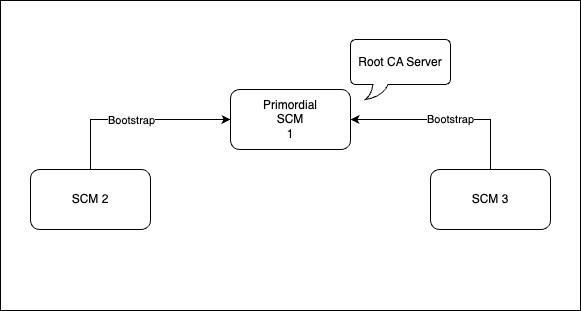

The diagram above was exported from draw.io. Its source (the exported page's mxGraphModel, read from the mxfile embedded in the PNG):
<mxGraphModel dx="1228" dy="839" grid="1" gridSize="10" guides="1" tooltips="1" connect="1" arrows="1" fold="1" page="1" pageScale="1" pageWidth="827" pageHeight="1169" math="0" shadow="0">
  <root>
    <mxCell id="0" />
    <mxCell id="1" parent="0" />
    <mxCell id="xJtBmuHiZof785tIunV--10" value="" style="verticalLabelPosition=bottom;verticalAlign=top;html=1;shape=mxgraph.basic.rect;fillColor2=none;strokeWidth=1;size=20;indent=5;" vertex="1" parent="1">
      <mxGeometry x="90" y="71" width="580" height="310" as="geometry" />
    </mxCell>
    <mxCell id="xJtBmuHiZof785tIunV--1" value="Primordial&lt;div&gt;SCM&lt;/div&gt;&lt;div&gt;1&lt;/div&gt;" style="rounded=1;whiteSpace=wrap;html=1;" vertex="1" parent="1">
      <mxGeometry x="320" y="160" width="120" height="60" as="geometry" />
    </mxCell>
    <mxCell id="xJtBmuHiZof785tIunV--2" value="SCM 2" style="rounded=1;whiteSpace=wrap;html=1;" vertex="1" parent="1">
      <mxGeometry x="120" y="240" width="120" height="60" as="geometry" />
    </mxCell>
    <mxCell id="xJtBmuHiZof785tIunV--3" value="SCM 3" style="rounded=1;whiteSpace=wrap;html=1;" vertex="1" parent="1">
      <mxGeometry x="520" y="240" width="120" height="60" as="geometry" />
    </mxCell>
    <mxCell id="xJtBmuHiZof785tIunV--4" value="Root CA Server" style="whiteSpace=wrap;html=1;shape=mxgraph.basic.roundRectCallout;dx=30;dy=15;size=5;boundedLbl=1;" vertex="1" parent="1">
      <mxGeometry x="440" y="110" width="100" height="60" as="geometry" />
    </mxCell>
    <mxCell id="xJtBmuHiZof785tIunV--5" value="" style="endArrow=classic;html=1;rounded=0;entryX=0;entryY=0.5;entryDx=0;entryDy=0;" edge="1" parent="1" target="xJtBmuHiZof785tIunV--1">
      <mxGeometry width="50" height="50" relative="1" as="geometry">
        <mxPoint x="180" y="240" as="sourcePoint" />
        <mxPoint x="230" y="190" as="targetPoint" />
        <Array as="points">
          <mxPoint x="180" y="190" />
        </Array>
      </mxGeometry>
    </mxCell>
    <mxCell id="xJtBmuHiZof785tIunV--7" value="Bootstrap" style="edgeLabel;html=1;align=center;verticalAlign=middle;resizable=0;points=[];" vertex="1" connectable="0" parent="xJtBmuHiZof785tIunV--5">
      <mxGeometry x="-0.2526" y="-2" relative="1" as="geometry">
        <mxPoint x="19" y="-2" as="offset" />
      </mxGeometry>
    </mxCell>
    <mxCell id="xJtBmuHiZof785tIunV--6" value="" style="endArrow=classic;html=1;rounded=0;entryX=1;entryY=0.5;entryDx=0;entryDy=0;" edge="1" parent="1" target="xJtBmuHiZof785tIunV--1">
      <mxGeometry width="50" height="50" relative="1" as="geometry">
        <mxPoint x="580" y="240" as="sourcePoint" />
        <mxPoint x="630" y="190" as="targetPoint" />
        <Array as="points">
          <mxPoint x="580" y="190" />
        </Array>
      </mxGeometry>
    </mxCell>
    <mxCell id="xJtBmuHiZof785tIunV--8" value="Bootstrap" style="edgeLabel;html=1;align=center;verticalAlign=middle;resizable=0;points=[];" vertex="1" connectable="0" parent="xJtBmuHiZof785tIunV--6">
      <mxGeometry x="-0.0421" y="-1" relative="1" as="geometry">
        <mxPoint as="offset" />
      </mxGeometry>
    </mxCell>
  </root>
</mxGraphModel>